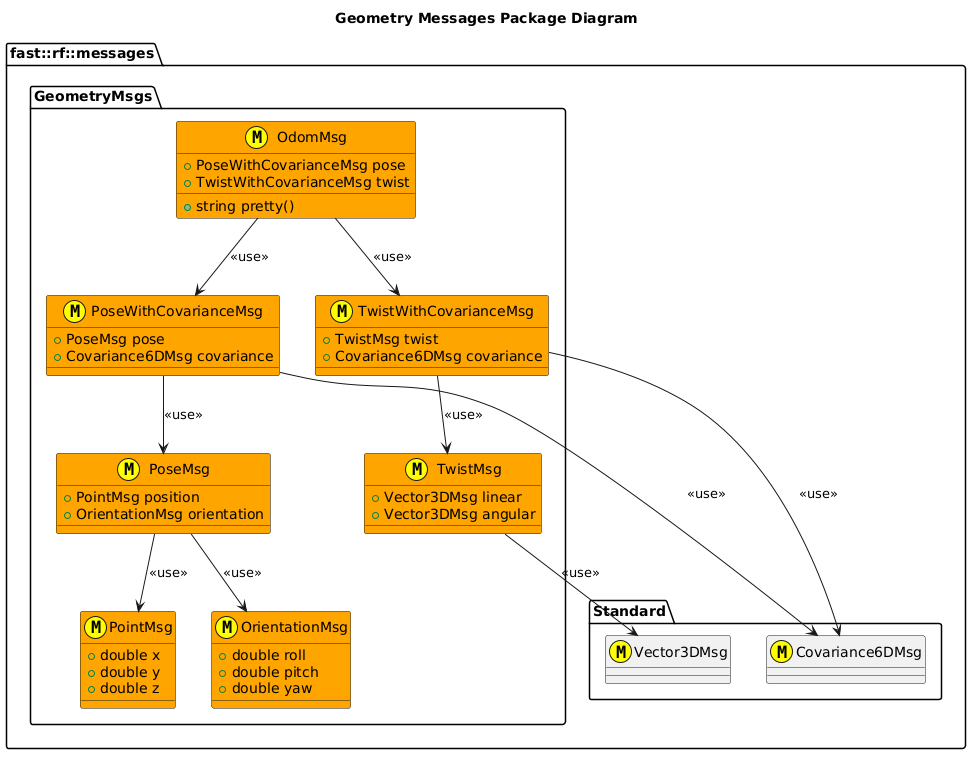

The diagram above was rendered by PlantUML. Its source (embedded in the PNG):
@startuml
title Geometry Messages Package Diagram

namespace fast::rf::messages {
  namespace Standard {
    class Covariance6DMsg <<(M,#FFFF00) >>
    class Vector3DMsg <<(M,#FFFF00) >>
  }

  namespace GeometryMsgs  {
    struct PointMsg <<(M,#FFFF00) >> #Orange {
      +double x
      +double y
      +double z 
    }
    struct OrientationMsg <<(M,#FFFF00) >> #Orange {
      +double roll
      +double pitch
      +double yaw
    }
    struct PoseMsg <<(M,#FFFF00)>> #Orange {
      +PointMsg position
      +OrientationMsg orientation

    }
    PoseMsg --> PointMsg: <<use>>
    PoseMsg --> OrientationMsg: <<use>>
    struct PoseWithCovarianceMsg <<(M,#FFFF00)>> #Orange {
      +PoseMsg pose
      +Covariance6DMsg covariance
    }
    PoseWithCovarianceMsg --> Covariance6DMsg: <<use>>
    PoseWithCovarianceMsg --> PoseMsg: <<use>>

    struct TwistMsg <<(M,#FFFF00)>> #Orange {
      +Vector3DMsg linear
      +Vector3DMsg angular
    }
    TwistMsg --> Vector3DMsg: <<use>>

    struct TwistWithCovarianceMsg <<(M,#FFFF00)>> #Orange {
      +TwistMsg twist
      +Covariance6DMsg covariance
    }
    TwistWithCovarianceMsg --> TwistMsg: <<use>>
    TwistWithCovarianceMsg --> Covariance6DMsg: <<use>>

    struct OdomMsg <<(M,#FFFF00)>> #Orange {
      +string pretty()
      +PoseWithCovarianceMsg pose
      +TwistWithCovarianceMsg twist
    }
    OdomMsg --> PoseWithCovarianceMsg: <<use>>
    OdomMsg --> TwistWithCovarianceMsg: <<use>>
  }
    
}
@enduml